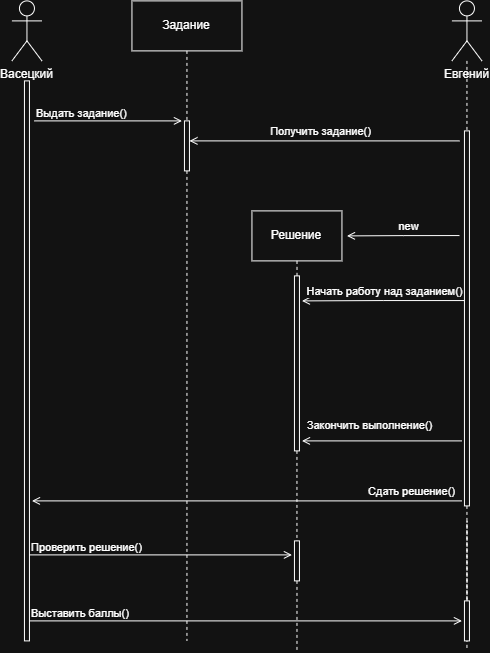

The diagram above was exported from draw.io. Its source (the exported page's mxGraphModel, read from the mxfile embedded in the PNG):
<mxGraphModel dx="1202" dy="664" grid="1" gridSize="10" guides="1" tooltips="1" connect="1" arrows="1" fold="1" page="1" pageScale="1" pageWidth="827" pageHeight="1169" math="0" shadow="0">
  <root>
    <mxCell id="0" />
    <mxCell id="1" parent="0" />
    <mxCell id="SNC6azBPxa6LcGHv5WWl-1" parent="1" style="shape=umlActor;verticalLabelPosition=bottom;verticalAlign=top;html=1;" value="Васецкий" vertex="1">
      <mxGeometry height="60" width="30" x="70" y="30" as="geometry" />
    </mxCell>
    <mxCell id="SNC6azBPxa6LcGHv5WWl-8" edge="1" parent="1" source="SNC6azBPxa6LcGHv5WWl-55" style="edgeStyle=orthogonalEdgeStyle;rounded=0;orthogonalLoop=1;jettySize=auto;html=1;endArrow=none;endFill=0;dashed=1;">
      <mxGeometry relative="1" as="geometry">
        <Array as="points">
          <mxPoint x="525" y="550.03" />
        </Array>
        <mxPoint x="525" y="680" as="targetPoint" />
      </mxGeometry>
    </mxCell>
    <mxCell id="SNC6azBPxa6LcGHv5WWl-2" parent="1" style="shape=umlActor;verticalLabelPosition=bottom;verticalAlign=top;html=1;" value="Евгений" vertex="1">
      <mxGeometry height="60" width="30" x="510" y="30" as="geometry" />
    </mxCell>
    <mxCell id="SNC6azBPxa6LcGHv5WWl-7" edge="1" parent="1" source="SNC6azBPxa6LcGHv5WWl-18" style="edgeStyle=orthogonalEdgeStyle;rounded=0;orthogonalLoop=1;jettySize=auto;html=1;endArrow=none;endFill=0;dashed=1;">
      <mxGeometry relative="1" as="geometry">
        <mxPoint x="245" y="670" as="targetPoint" />
      </mxGeometry>
    </mxCell>
    <mxCell id="SNC6azBPxa6LcGHv5WWl-3" parent="1" style="html=1;whiteSpace=wrap;" value="Задание" vertex="1">
      <mxGeometry height="50" width="110" x="190" y="30" as="geometry" />
    </mxCell>
    <mxCell id="SNC6azBPxa6LcGHv5WWl-9" edge="1" parent="1" style="endArrow=open;endFill=0;html=1;edgeStyle=orthogonalEdgeStyle;align=left;verticalAlign=top;rounded=0;" value="">
      <mxGeometry relative="1" x="-1" as="geometry">
        <mxPoint x="92.5" y="150" as="sourcePoint" />
        <mxPoint x="240" y="150" as="targetPoint" />
      </mxGeometry>
    </mxCell>
    <mxCell id="SNC6azBPxa6LcGHv5WWl-10" connectable="0" parent="SNC6azBPxa6LcGHv5WWl-9" style="edgeLabel;resizable=0;html=1;align=left;verticalAlign=bottom;" value="Выдать задание()" vertex="1">
      <mxGeometry relative="1" x="-1" as="geometry" />
    </mxCell>
    <mxCell id="SNC6azBPxa6LcGHv5WWl-11" parent="1" style="html=1;whiteSpace=wrap;" value="" vertex="1">
      <mxGeometry height="560" width="5" x="82.5" y="110" as="geometry" />
    </mxCell>
    <mxCell id="SNC6azBPxa6LcGHv5WWl-19" edge="1" parent="1" source="SNC6azBPxa6LcGHv5WWl-3" style="edgeStyle=orthogonalEdgeStyle;rounded=0;orthogonalLoop=1;jettySize=auto;html=1;endArrow=none;endFill=0;dashed=1;" target="SNC6azBPxa6LcGHv5WWl-18" value="">
      <mxGeometry relative="1" as="geometry">
        <mxPoint x="245" y="80" as="sourcePoint" />
        <mxPoint x="245" y="550" as="targetPoint" />
      </mxGeometry>
    </mxCell>
    <mxCell id="SNC6azBPxa6LcGHv5WWl-18" parent="1" style="html=1;whiteSpace=wrap;" value="" vertex="1">
      <mxGeometry height="50" width="5" x="242.5" y="150" as="geometry" />
    </mxCell>
    <mxCell id="SNC6azBPxa6LcGHv5WWl-22" edge="1" parent="1" style="endArrow=open;endFill=0;html=1;edgeStyle=orthogonalEdgeStyle;align=left;verticalAlign=top;rounded=0;" value="">
      <mxGeometry relative="1" x="-1" as="geometry">
        <mxPoint x="517.5" y="170" as="sourcePoint" />
        <mxPoint x="247.5" y="170" as="targetPoint" />
      </mxGeometry>
    </mxCell>
    <mxCell id="SNC6azBPxa6LcGHv5WWl-24" connectable="0" parent="SNC6azBPxa6LcGHv5WWl-22" style="edgeLabel;html=1;align=center;verticalAlign=middle;resizable=0;points=[];" value="Получить задание()" vertex="1">
      <mxGeometry relative="1" x="0.1088" y="-3" as="geometry">
        <mxPoint x="10" y="-7" as="offset" />
      </mxGeometry>
    </mxCell>
    <mxCell id="SNC6azBPxa6LcGHv5WWl-26" edge="1" parent="1" source="SNC6azBPxa6LcGHv5WWl-2" style="edgeStyle=orthogonalEdgeStyle;rounded=0;orthogonalLoop=1;jettySize=auto;html=1;endArrow=none;endFill=0;dashed=1;" target="SNC6azBPxa6LcGHv5WWl-25" value="">
      <mxGeometry relative="1" as="geometry">
        <Array as="points" />
        <mxPoint x="525" y="90" as="sourcePoint" />
        <mxPoint x="775" y="550" as="targetPoint" />
      </mxGeometry>
    </mxCell>
    <mxCell id="SNC6azBPxa6LcGHv5WWl-25" parent="1" style="html=1;whiteSpace=wrap;" value="" vertex="1">
      <mxGeometry height="375" width="5" x="522.5" y="160" as="geometry" />
    </mxCell>
    <mxCell id="SNC6azBPxa6LcGHv5WWl-29" edge="1" parent="1" style="endArrow=open;endFill=0;html=1;edgeStyle=orthogonalEdgeStyle;align=left;verticalAlign=top;rounded=0;" value="">
      <mxGeometry relative="1" x="-1" as="geometry">
        <mxPoint x="517.5" y="264.65999999999997" as="sourcePoint" />
        <mxPoint x="405" y="265" as="targetPoint" />
      </mxGeometry>
    </mxCell>
    <mxCell id="SNC6azBPxa6LcGHv5WWl-30" connectable="0" parent="SNC6azBPxa6LcGHv5WWl-29" style="edgeLabel;html=1;align=center;verticalAlign=middle;resizable=0;points=[];" value="new" vertex="1">
      <mxGeometry relative="1" x="0.1088" y="-3" as="geometry">
        <mxPoint x="10" y="-7" as="offset" />
      </mxGeometry>
    </mxCell>
    <mxCell id="SNC6azBPxa6LcGHv5WWl-32" edge="1" parent="1" source="TcbfI_k4rIq4iZnt-XGO-6" style="edgeStyle=orthogonalEdgeStyle;rounded=0;orthogonalLoop=1;jettySize=auto;html=1;dashed=1;endArrow=none;endFill=0;">
      <mxGeometry relative="1" as="geometry">
        <mxPoint x="355.03" y="680" as="targetPoint" />
      </mxGeometry>
    </mxCell>
    <mxCell id="SNC6azBPxa6LcGHv5WWl-31" parent="1" style="html=1;whiteSpace=wrap;" value="Решение" vertex="1">
      <mxGeometry height="50" width="90" x="310" y="240" as="geometry" />
    </mxCell>
    <mxCell id="SNC6azBPxa6LcGHv5WWl-33" edge="1" parent="1" style="endArrow=open;endFill=0;html=1;edgeStyle=orthogonalEdgeStyle;align=left;verticalAlign=top;rounded=0;" value="">
      <mxGeometry relative="1" x="-1" as="geometry">
        <mxPoint x="522.5" y="329.66" as="sourcePoint" />
        <mxPoint x="360" y="330" as="targetPoint" />
      </mxGeometry>
    </mxCell>
    <mxCell id="SNC6azBPxa6LcGHv5WWl-34" connectable="0" parent="SNC6azBPxa6LcGHv5WWl-33" style="edgeLabel;html=1;align=center;verticalAlign=middle;resizable=0;points=[];" value="Начать работу над заданием()" vertex="1">
      <mxGeometry relative="1" x="0.1088" y="-3" as="geometry">
        <mxPoint x="10" y="-7" as="offset" />
      </mxGeometry>
    </mxCell>
    <mxCell id="SNC6azBPxa6LcGHv5WWl-41" edge="1" parent="1" style="endArrow=open;endFill=0;html=1;edgeStyle=orthogonalEdgeStyle;align=left;verticalAlign=top;rounded=0;" value="">
      <mxGeometry relative="1" x="-1" as="geometry">
        <mxPoint x="520" y="470" as="sourcePoint" />
        <mxPoint x="360" y="470" as="targetPoint" />
      </mxGeometry>
    </mxCell>
    <mxCell id="SNC6azBPxa6LcGHv5WWl-42" connectable="0" parent="SNC6azBPxa6LcGHv5WWl-41" style="edgeLabel;html=1;align=center;verticalAlign=middle;resizable=0;points=[];" value="Закончить выполнение()" vertex="1">
      <mxGeometry relative="1" x="0.1088" y="-3" as="geometry">
        <mxPoint x="-5" y="-13" as="offset" />
      </mxGeometry>
    </mxCell>
    <mxCell id="SNC6azBPxa6LcGHv5WWl-46" edge="1" parent="1" style="endArrow=open;endFill=0;html=1;edgeStyle=orthogonalEdgeStyle;align=left;verticalAlign=top;rounded=0;" value="">
      <mxGeometry relative="1" x="-1" as="geometry">
        <mxPoint x="520" y="530" as="sourcePoint" />
        <mxPoint x="90" y="530" as="targetPoint" />
      </mxGeometry>
    </mxCell>
    <mxCell id="SNC6azBPxa6LcGHv5WWl-47" connectable="0" parent="SNC6azBPxa6LcGHv5WWl-46" style="edgeLabel;html=1;align=center;verticalAlign=middle;resizable=0;points=[];" value="Сдать решение()" vertex="1">
      <mxGeometry relative="1" x="0.1088" y="-3" as="geometry">
        <mxPoint x="188" y="-7" as="offset" />
      </mxGeometry>
    </mxCell>
    <mxCell id="SNC6azBPxa6LcGHv5WWl-49" edge="1" parent="1" style="endArrow=open;endFill=0;html=1;edgeStyle=orthogonalEdgeStyle;align=left;verticalAlign=top;rounded=0;" value="">
      <mxGeometry relative="1" x="-1" as="geometry">
        <mxPoint x="87.5" y="584" as="sourcePoint" />
        <mxPoint x="350" y="584" as="targetPoint" />
      </mxGeometry>
    </mxCell>
    <mxCell id="SNC6azBPxa6LcGHv5WWl-50" connectable="0" parent="SNC6azBPxa6LcGHv5WWl-49" style="edgeLabel;resizable=0;html=1;align=left;verticalAlign=bottom;" value="Проверить решение()" vertex="1">
      <mxGeometry relative="1" x="-1" as="geometry" />
    </mxCell>
    <mxCell id="SNC6azBPxa6LcGHv5WWl-53" edge="1" parent="1" style="endArrow=open;endFill=0;html=1;edgeStyle=orthogonalEdgeStyle;align=left;verticalAlign=top;rounded=0;" value="">
      <mxGeometry relative="1" x="-1" as="geometry">
        <mxPoint x="87.5" y="650" as="sourcePoint" />
        <mxPoint x="520" y="650" as="targetPoint" />
      </mxGeometry>
    </mxCell>
    <mxCell id="SNC6azBPxa6LcGHv5WWl-54" connectable="0" parent="SNC6azBPxa6LcGHv5WWl-53" style="edgeLabel;resizable=0;html=1;align=left;verticalAlign=bottom;" value="Выставить баллы()" vertex="1">
      <mxGeometry relative="1" x="-1" as="geometry" />
    </mxCell>
    <mxCell id="SNC6azBPxa6LcGHv5WWl-56" edge="1" parent="1" source="SNC6azBPxa6LcGHv5WWl-25" style="edgeStyle=orthogonalEdgeStyle;rounded=0;orthogonalLoop=1;jettySize=auto;html=1;endArrow=none;endFill=0;dashed=1;" target="SNC6azBPxa6LcGHv5WWl-55" value="">
      <mxGeometry relative="1" as="geometry">
        <Array as="points" />
        <mxPoint x="525" y="535" as="sourcePoint" />
        <mxPoint x="525" y="680" as="targetPoint" />
      </mxGeometry>
    </mxCell>
    <mxCell id="SNC6azBPxa6LcGHv5WWl-55" parent="1" style="html=1;whiteSpace=wrap;" value="" vertex="1">
      <mxGeometry height="40" width="5" x="522.5" y="630" as="geometry" />
    </mxCell>
    <mxCell id="TcbfI_k4rIq4iZnt-XGO-7" edge="1" parent="1" source="TcbfI_k4rIq4iZnt-XGO-8" style="edgeStyle=orthogonalEdgeStyle;rounded=0;orthogonalLoop=1;jettySize=auto;html=1;dashed=1;endArrow=none;endFill=0;" target="TcbfI_k4rIq4iZnt-XGO-6" value="">
      <mxGeometry relative="1" as="geometry">
        <mxPoint x="355" y="290" as="sourcePoint" />
        <mxPoint x="355.03" y="680" as="targetPoint" />
      </mxGeometry>
    </mxCell>
    <mxCell id="TcbfI_k4rIq4iZnt-XGO-6" parent="1" style="html=1;whiteSpace=wrap;" value="" vertex="1">
      <mxGeometry height="40" width="5" x="352.5" y="570" as="geometry" />
    </mxCell>
    <mxCell id="TcbfI_k4rIq4iZnt-XGO-9" edge="1" parent="1" source="SNC6azBPxa6LcGHv5WWl-31" style="edgeStyle=orthogonalEdgeStyle;rounded=0;orthogonalLoop=1;jettySize=auto;html=1;dashed=1;endArrow=none;endFill=0;" target="TcbfI_k4rIq4iZnt-XGO-8" value="">
      <mxGeometry relative="1" as="geometry">
        <Array as="points">
          <mxPoint x="355" y="300" />
          <mxPoint x="355" y="300" />
        </Array>
        <mxPoint x="355" y="290" as="sourcePoint" />
        <mxPoint x="355" y="570" as="targetPoint" />
      </mxGeometry>
    </mxCell>
    <mxCell id="TcbfI_k4rIq4iZnt-XGO-8" parent="1" style="html=1;whiteSpace=wrap;" value="" vertex="1">
      <mxGeometry height="175" width="5" x="352.5" y="305" as="geometry" />
    </mxCell>
  </root>
</mxGraphModel>